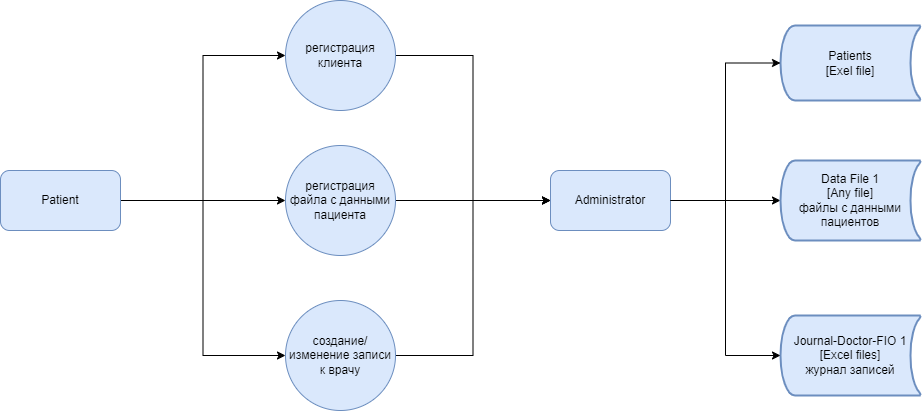

The diagram above was exported from draw.io. Its source (the exported page's mxGraphModel, read from the mxfile embedded in the PNG):
<mxGraphModel dx="1050" dy="717" grid="1" gridSize="10" guides="1" tooltips="1" connect="1" arrows="1" fold="1" page="1" pageScale="1" pageWidth="850" pageHeight="1100" math="0" shadow="0">
  <root>
    <mxCell id="0" />
    <mxCell id="1" parent="0" />
    <mxCell id="OD8HHzGlEnBRrU0wnHHt-6" style="edgeStyle=orthogonalEdgeStyle;rounded=0;orthogonalLoop=1;jettySize=auto;html=1;entryX=0;entryY=0.5;entryDx=0;entryDy=0;" parent="1" source="OD8HHzGlEnBRrU0wnHHt-1" target="OD8HHzGlEnBRrU0wnHHt-3" edge="1">
      <mxGeometry relative="1" as="geometry" />
    </mxCell>
    <mxCell id="OD8HHzGlEnBRrU0wnHHt-7" style="edgeStyle=orthogonalEdgeStyle;rounded=0;orthogonalLoop=1;jettySize=auto;html=1;exitX=1;exitY=0.5;exitDx=0;exitDy=0;entryX=0;entryY=0.5;entryDx=0;entryDy=0;" parent="1" source="OD8HHzGlEnBRrU0wnHHt-1" target="OD8HHzGlEnBRrU0wnHHt-5" edge="1">
      <mxGeometry relative="1" as="geometry" />
    </mxCell>
    <mxCell id="OD8HHzGlEnBRrU0wnHHt-8" style="edgeStyle=orthogonalEdgeStyle;rounded=0;orthogonalLoop=1;jettySize=auto;html=1;exitX=1;exitY=0.5;exitDx=0;exitDy=0;entryX=0;entryY=0.5;entryDx=0;entryDy=0;" parent="1" source="OD8HHzGlEnBRrU0wnHHt-1" target="OD8HHzGlEnBRrU0wnHHt-4" edge="1">
      <mxGeometry relative="1" as="geometry" />
    </mxCell>
    <mxCell id="OD8HHzGlEnBRrU0wnHHt-1" value="Pati&lt;span style=&quot;background-color: transparent; color: light-dark(rgb(0, 0, 0), rgb(255, 255, 255));&quot;&gt;ent&lt;/span&gt;" style="rounded=1;whiteSpace=wrap;html=1;fillColor=#dae8fc;strokeColor=#6c8ebf;" parent="1" vertex="1">
      <mxGeometry x="30" y="220" width="120" height="60" as="geometry" />
    </mxCell>
    <mxCell id="OD8HHzGlEnBRrU0wnHHt-16" style="edgeStyle=orthogonalEdgeStyle;rounded=0;orthogonalLoop=1;jettySize=auto;html=1;" parent="1" source="OD8HHzGlEnBRrU0wnHHt-2" target="OD8HHzGlEnBRrU0wnHHt-15" edge="1">
      <mxGeometry relative="1" as="geometry" />
    </mxCell>
    <mxCell id="OD8HHzGlEnBRrU0wnHHt-2" value="Administrator" style="rounded=1;whiteSpace=wrap;html=1;fillColor=#dae8fc;strokeColor=#6c8ebf;" parent="1" vertex="1">
      <mxGeometry x="580" y="220" width="120" height="60" as="geometry" />
    </mxCell>
    <mxCell id="OD8HHzGlEnBRrU0wnHHt-9" style="edgeStyle=orthogonalEdgeStyle;rounded=0;orthogonalLoop=1;jettySize=auto;html=1;entryX=0;entryY=0.5;entryDx=0;entryDy=0;" parent="1" source="OD8HHzGlEnBRrU0wnHHt-3" target="OD8HHzGlEnBRrU0wnHHt-2" edge="1">
      <mxGeometry relative="1" as="geometry" />
    </mxCell>
    <mxCell id="OD8HHzGlEnBRrU0wnHHt-3" value="регистрация клиента" style="ellipse;whiteSpace=wrap;html=1;aspect=fixed;fillColor=#dae8fc;strokeColor=#6c8ebf;" parent="1" vertex="1">
      <mxGeometry x="315" y="50" width="110" height="110" as="geometry" />
    </mxCell>
    <mxCell id="OD8HHzGlEnBRrU0wnHHt-10" style="edgeStyle=orthogonalEdgeStyle;rounded=0;orthogonalLoop=1;jettySize=auto;html=1;exitX=1;exitY=0.5;exitDx=0;exitDy=0;" parent="1" source="OD8HHzGlEnBRrU0wnHHt-4" edge="1">
      <mxGeometry relative="1" as="geometry">
        <mxPoint x="580" y="250" as="targetPoint" />
      </mxGeometry>
    </mxCell>
    <mxCell id="OD8HHzGlEnBRrU0wnHHt-4" value="регистрация файла с данными пациента" style="ellipse;whiteSpace=wrap;html=1;aspect=fixed;fillColor=#dae8fc;strokeColor=#6c8ebf;" parent="1" vertex="1">
      <mxGeometry x="315" y="195" width="110" height="110" as="geometry" />
    </mxCell>
    <mxCell id="OD8HHzGlEnBRrU0wnHHt-11" style="edgeStyle=orthogonalEdgeStyle;rounded=0;orthogonalLoop=1;jettySize=auto;html=1;entryX=0;entryY=0.5;entryDx=0;entryDy=0;" parent="1" source="OD8HHzGlEnBRrU0wnHHt-5" target="OD8HHzGlEnBRrU0wnHHt-2" edge="1">
      <mxGeometry relative="1" as="geometry" />
    </mxCell>
    <mxCell id="OD8HHzGlEnBRrU0wnHHt-5" value=" создание/изменение записи к врачу" style="ellipse;whiteSpace=wrap;html=1;aspect=fixed;fillColor=#dae8fc;strokeColor=#6c8ebf;" parent="1" vertex="1">
      <mxGeometry x="315" y="350" width="110" height="110" as="geometry" />
    </mxCell>
    <mxCell id="OD8HHzGlEnBRrU0wnHHt-13" value="Patients&lt;div&gt;[Exel file]&lt;/div&gt;" style="strokeWidth=2;html=1;shape=mxgraph.flowchart.stored_data;whiteSpace=wrap;fillColor=#dae8fc;strokeColor=#6c8ebf;" parent="1" vertex="1">
      <mxGeometry x="810" y="75" width="140" height="75" as="geometry" />
    </mxCell>
    <mxCell id="OD8HHzGlEnBRrU0wnHHt-14" style="edgeStyle=orthogonalEdgeStyle;rounded=0;orthogonalLoop=1;jettySize=auto;html=1;entryX=0;entryY=0.5;entryDx=0;entryDy=0;entryPerimeter=0;" parent="1" source="OD8HHzGlEnBRrU0wnHHt-2" target="OD8HHzGlEnBRrU0wnHHt-13" edge="1">
      <mxGeometry relative="1" as="geometry" />
    </mxCell>
    <mxCell id="OD8HHzGlEnBRrU0wnHHt-15" value="&lt;div&gt;Data File 1&lt;/div&gt;&lt;div&gt;[Any file]&lt;/div&gt;&lt;div&gt;файлы с данными пациентов&lt;br&gt;&lt;/div&gt;" style="strokeWidth=2;html=1;shape=mxgraph.flowchart.stored_data;whiteSpace=wrap;fillColor=#dae8fc;strokeColor=#6c8ebf;" parent="1" vertex="1">
      <mxGeometry x="810" y="210" width="140" height="80" as="geometry" />
    </mxCell>
    <mxCell id="OD8HHzGlEnBRrU0wnHHt-17" value="&lt;div&gt;&lt;span style=&quot;background-color: transparent; color: light-dark(rgb(0, 0, 0), rgb(255, 255, 255));&quot;&gt;Journal-Doctor-FIO 1&lt;/span&gt;&lt;/div&gt;&lt;div&gt;&lt;span style=&quot;background-color: transparent; color: light-dark(rgb(0, 0, 0), rgb(255, 255, 255));&quot;&gt;[Excel files]&lt;/span&gt;&lt;br&gt;&lt;/div&gt;&lt;div&gt;журнал записей&lt;br&gt;&lt;/div&gt;" style="strokeWidth=2;html=1;shape=mxgraph.flowchart.stored_data;whiteSpace=wrap;fillColor=#dae8fc;strokeColor=#6c8ebf;" parent="1" vertex="1">
      <mxGeometry x="810" y="365" width="140" height="80" as="geometry" />
    </mxCell>
    <mxCell id="OD8HHzGlEnBRrU0wnHHt-18" style="edgeStyle=orthogonalEdgeStyle;rounded=0;orthogonalLoop=1;jettySize=auto;html=1;entryX=0;entryY=0.5;entryDx=0;entryDy=0;entryPerimeter=0;" parent="1" source="OD8HHzGlEnBRrU0wnHHt-2" target="OD8HHzGlEnBRrU0wnHHt-17" edge="1">
      <mxGeometry relative="1" as="geometry" />
    </mxCell>
  </root>
</mxGraphModel>